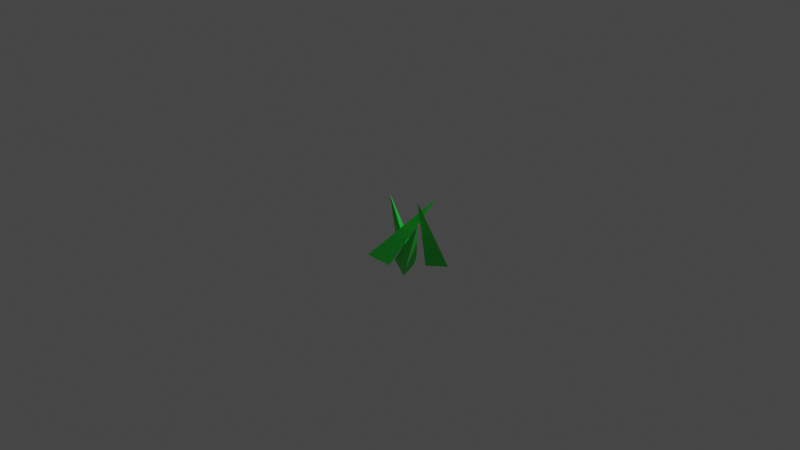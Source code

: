 # Source: grass-patch-3.blend  (saved by Blender 2.81.16; exported with 4.5.12 LTS)
import bpy
from mathutils import Matrix  # noqa: F401  (used for matrix-valued properties, if any)

bpy.ops.wm.read_factory_settings(use_empty=True)
scene = bpy.context.scene
scene.name = 'Scene'

# ---- collections
col_collection = bpy.data.collections.new('Collection'); scene.collection.children.link(col_collection)

# ---- materials (node trees are filled in below, after node groups)
mat_grass = bpy.data.materials.new('Grass')
mat_grass.use_transparent_shadow = False

# ---- material node trees
mat_grass.use_nodes = True; mat_grass.node_tree.nodes.clear()
_N = mat_grass.node_tree.nodes; _L = mat_grass.node_tree.links
n0 = _N.new('ShaderNodeOutputMaterial'); n0.name = 'Material Output'; n0.location = (300, 300)
n1 = _N.new('ShaderNodeBsdfPrincipled'); n1.name = 'Principled BSDF'; n1.location = (10, 300)
n1.distribution = 'GGX'
n1.subsurface_method = 'BURLEY'
n1.inputs[0].default_value = (0.02608, 0.8, 0.06667, 1.0)
n1.inputs[3].default_value = 1.45
n1.inputs[27].default_value = (0.0, 0.0, 0.0, 1.0)
n1.inputs[28].default_value = 1.0
_L.new(n1.outputs[0], n0.inputs[0])
n0.is_active_output = True

# ---- world
world_world = bpy.data.worlds.new('World'); scene.world = world_world
world_world.use_nodes = True; world_world.node_tree.nodes.clear()
_N = world_world.node_tree.nodes; _L = world_world.node_tree.links
n0 = _N.new('ShaderNodeOutputWorld'); n0.name = 'World Output'; n0.location = (300, 300)
n1 = _N.new('ShaderNodeBackground'); n1.name = 'Background'; n1.location = (10, 300)
n1.inputs[0].default_value = (0.05088, 0.05088, 0.05088, 1.0)
_L.new(n1.outputs[0], n0.inputs[0])
n0.is_active_output = True
world_world.color = (0.05088, 0.05088, 0.05088)
world_world.use_sun_shadow = False
world_world.sun_shadow_jitter_overblur = 0.0

# ---- cameras
cam_camera = bpy.data.cameras.new('Camera')
cam_camera.clip_end = 100.0
cam_camera.ortho_scale = 7.314

# ---- lights
light_light = bpy.data.lights.new('Light', 'POINT')
light_light.transmission_factor = 0.0
light_light.energy = 1000.0
light_light.shadow_soft_size = 0.1
light_light.shadow_maximum_resolution = 0.006
light_light.use_absolute_resolution = True

# ---- meshes
me_cone = bpy.data.meshes.new('Cone')
me_cone.from_pydata([(0.0, 1.0, -1.0), (0.866, -0.5, -1.0), (-0.866, -0.5, -1.0), (-1.285, -1.316, 1.05)], [], [(0, 3, 1), (1, 3, 2), (2, 3, 0), (0, 1, 2)])
_uv = me_cone.uv_layers.new(name='UVMap')
_uv.uv.foreach_set('vector', [0.25, 0.49, 0.25, 0.25, 0.4578, 0.13, 0.4578, 0.13, 0.25, 0.25, 0.04215, 0.13, 0.04215, 0.13, 0.25, 0.25, 0.25, 0.49, 0.75, 0.49, 0.9578, 0.13, 0.5422, 0.13])
me_cone.materials.append(mat_grass)
me_cone.use_remesh_fix_poles = True
me_cone.use_remesh_preserve_attributes = False
me_cone.use_mirror_vertex_groups = False
me_cone.update()
me_cone_001 = bpy.data.meshes.new('Cone.001')
me_cone_001.from_pydata([(0.0, 1.0, -1.0), (0.866, -0.5, -1.0), (-0.866, -0.5, -1.0), (-1.285, -1.316, 1.05)], [], [(0, 3, 1), (1, 3, 2), (2, 3, 0), (0, 1, 2)])
_uv = me_cone_001.uv_layers.new(name='UVMap')
_uv.uv.foreach_set('vector', [0.25, 0.49, 0.25, 0.25, 0.4578, 0.13, 0.4578, 0.13, 0.25, 0.25, 0.04215, 0.13, 0.04215, 0.13, 0.25, 0.25, 0.25, 0.49, 0.75, 0.49, 0.9578, 0.13, 0.5422, 0.13])
me_cone_001.materials.append(mat_grass)
me_cone_001.use_remesh_fix_poles = True
me_cone_001.use_remesh_preserve_attributes = False
me_cone_001.use_mirror_vertex_groups = False
me_cone_001.update()
me_cone_002 = bpy.data.meshes.new('Cone.002')
me_cone_002.from_pydata([(0.0, 1.0, -1.0), (0.866, -0.5, -1.0), (-0.866, -0.5, -1.0), (-1.285, -1.316, 1.05)], [], [(0, 3, 1), (1, 3, 2), (2, 3, 0), (0, 1, 2)])
_uv = me_cone_002.uv_layers.new(name='UVMap')
_uv.uv.foreach_set('vector', [0.25, 0.49, 0.25, 0.25, 0.4578, 0.13, 0.4578, 0.13, 0.25, 0.25, 0.04215, 0.13, 0.04215, 0.13, 0.25, 0.25, 0.25, 0.49, 0.75, 0.49, 0.9578, 0.13, 0.5422, 0.13])
me_cone_002.materials.append(mat_grass)
me_cone_002.use_remesh_fix_poles = True
me_cone_002.use_remesh_preserve_attributes = False
me_cone_002.use_mirror_vertex_groups = False
me_cone_002.update()
me_cone_004 = bpy.data.meshes.new('Cone.004')
me_cone_004.from_pydata([(0.0, 1.0, -1.0), (0.866, -0.5, -1.0), (-0.866, -0.5, -1.0), (-1.285, -1.316, 1.05)], [], [(0, 3, 1), (1, 3, 2), (2, 3, 0), (0, 1, 2)])
_uv = me_cone_004.uv_layers.new(name='UVMap')
_uv.uv.foreach_set('vector', [0.25, 0.49, 0.25, 0.25, 0.4578, 0.13, 0.4578, 0.13, 0.25, 0.25, 0.04215, 0.13, 0.04215, 0.13, 0.25, 0.25, 0.25, 0.49, 0.75, 0.49, 0.9578, 0.13, 0.5422, 0.13])
me_cone_004.materials.append(mat_grass)
me_cone_004.use_remesh_fix_poles = True
me_cone_004.use_remesh_preserve_attributes = False
me_cone_004.use_mirror_vertex_groups = False
me_cone_004.update()

# ---- objects
ob_light = bpy.data.objects.new('Light', light_light)
ob_camera = bpy.data.objects.new('Camera', cam_camera)
ob_cone = bpy.data.objects.new('Cone', me_cone)
ob_cone_001 = bpy.data.objects.new('Cone.001', me_cone_001)
ob_cone_002 = bpy.data.objects.new('Cone.002', me_cone_002)
ob_cone_003 = bpy.data.objects.new('Cone.003', me_cone_004)

# ---- transforms, parenting, visibility, modifiers, constraints
ob_light.location = (4.076, 1.005, 5.904)
ob_light.rotation_euler = (0.6503, 0.05522, 1.866)
ob_light.lock_rotations_4d = False
ob_light.empty_display_type = 'ARROWS'
ob_light.color = (0.0, 0.0, 0.0, 0.0)
ob_light.lineart.crease_threshold = 0.0
ob_camera.location = (7.359, -6.926, 4.958)
ob_camera.rotation_euler = (1.109, 0.0, 0.8149)
ob_camera.lock_rotations_4d = False
ob_camera.empty_display_type = 'ARROWS'
ob_camera.color = (0.0, 0.0, 0.0, 0.0)
ob_camera.display_type = 'WIRE'
ob_camera.lineart.crease_threshold = 0.0
ob_cone.location = (0.4319, 0.1093, 0.008957)
ob_cone.rotation_euler = (0.2618, 0.0, 0.7069)
ob_cone.scale = (0.1327, 0.1327, 0.4536)
ob_cone.lineart.crease_threshold = 0.0
ob_cone_001.location = (0.09975, 0.0, 0.0)
ob_cone_001.scale = (0.08819, 0.08819, 0.3014)
ob_cone_001.lineart.crease_threshold = 0.0
ob_cone_002.location = (0.2138, -0.07311, -0.108)
ob_cone_002.rotation_euler = (0.3012, -0.2884, 1.749)
ob_cone_002.scale = (0.1327, 0.1327, 0.4536)
ob_cone_002.lineart.crease_threshold = 0.0
ob_cone_003.location = (0.08036, -0.1087, 0.02994)
ob_cone_003.rotation_euler = (0.3012, -0.2884, 2.618)
ob_cone_003.scale = (0.1402, 0.1402, 0.4793)
ob_cone_003.lineart.crease_threshold = 0.0

# ---- collection membership
col_collection.objects.link(ob_light)
col_collection.objects.link(ob_camera)
col_collection.objects.link(ob_cone)
col_collection.objects.link(ob_cone_001)
col_collection.objects.link(ob_cone_002)
col_collection.objects.link(ob_cone_003)

# ---- scene / render settings (as saved in the file)
scene.camera = ob_camera
scene.frame_start = 1; scene.frame_end = 250; scene.frame_set(0)
scene.render.engine = 'BLENDER_EEVEE_NEXT'
scene.cycles.use_denoising = False
scene.cycles.samples = 128
scene.cycles.sampling_pattern = 'TABULATED_SOBOL'
scene.cycles.use_adaptive_sampling = False
scene.cycles.use_light_tree = False
scene.view_settings.view_transform = 'Filmic'
bpy.context.view_layer.update()
